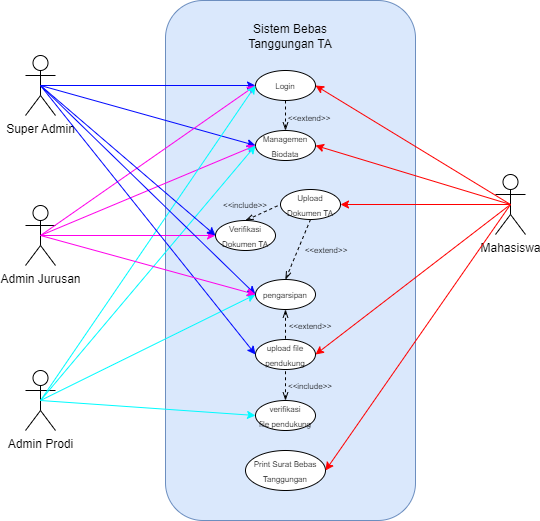

The diagram above was exported from draw.io. Its source (the exported page's mxGraphModel, read from the mxfile embedded in the PNG):
<mxGraphModel dx="1050" dy="522" grid="1" gridSize="10" guides="1" tooltips="1" connect="1" arrows="1" fold="1" page="1" pageScale="1" pageWidth="850" pageHeight="1100" math="0" shadow="0">
  <root>
    <mxCell id="0" />
    <mxCell id="1" parent="0" />
    <mxCell id="mhPuUUqkb_fqM-ULZt3o-58" value="" style="rounded=1;whiteSpace=wrap;html=1;fillColor=#dae8fc;strokeColor=#6c8ebf;" parent="1" vertex="1">
      <mxGeometry x="240" y="30" width="250" height="520" as="geometry" />
    </mxCell>
    <mxCell id="mhPuUUqkb_fqM-ULZt3o-59" value="Super Admin" style="shape=umlActor;verticalLabelPosition=bottom;verticalAlign=top;html=1;outlineConnect=0;" parent="1" vertex="1">
      <mxGeometry x="100" y="85" width="30" height="60" as="geometry" />
    </mxCell>
    <mxCell id="mhPuUUqkb_fqM-ULZt3o-60" value="Admin Prodi" style="shape=umlActor;verticalLabelPosition=bottom;verticalAlign=top;html=1;outlineConnect=0;" parent="1" vertex="1">
      <mxGeometry x="100" y="400" width="30" height="60" as="geometry" />
    </mxCell>
    <mxCell id="mhPuUUqkb_fqM-ULZt3o-61" value="Admin Jurusan" style="shape=umlActor;verticalLabelPosition=bottom;verticalAlign=top;html=1;outlineConnect=0;" parent="1" vertex="1">
      <mxGeometry x="100" y="235" width="30" height="60" as="geometry" />
    </mxCell>
    <mxCell id="mhPuUUqkb_fqM-ULZt3o-62" value="Mahasiswa" style="shape=umlActor;verticalLabelPosition=bottom;verticalAlign=top;html=1;outlineConnect=0;" parent="1" vertex="1">
      <mxGeometry x="570" y="204" width="30" height="60" as="geometry" />
    </mxCell>
    <mxCell id="mhPuUUqkb_fqM-ULZt3o-63" value="&lt;font style=&quot;font-size: 8px;&quot;&gt;Managemen&lt;/font&gt;&lt;div&gt;&lt;font style=&quot;font-size: 8px;&quot;&gt;Biodata&lt;/font&gt;&lt;/div&gt;" style="ellipse;whiteSpace=wrap;html=1;" parent="1" vertex="1">
      <mxGeometry x="330" y="160" width="60" height="30" as="geometry" />
    </mxCell>
    <mxCell id="mhPuUUqkb_fqM-ULZt3o-64" value="" style="endArrow=classic;html=1;rounded=0;exitX=0.5;exitY=0.5;exitDx=0;exitDy=0;exitPerimeter=0;entryX=0;entryY=0.5;entryDx=0;entryDy=0;strokeColor=#0008ff;" parent="1" source="mhPuUUqkb_fqM-ULZt3o-59" target="mhPuUUqkb_fqM-ULZt3o-63" edge="1">
      <mxGeometry width="50" height="50" relative="1" as="geometry">
        <mxPoint x="180" y="180" as="sourcePoint" />
        <mxPoint x="230" y="130" as="targetPoint" />
      </mxGeometry>
    </mxCell>
    <mxCell id="mhPuUUqkb_fqM-ULZt3o-65" value="" style="endArrow=classic;html=1;rounded=0;exitX=0.5;exitY=0.5;exitDx=0;exitDy=0;exitPerimeter=0;entryX=0;entryY=0.5;entryDx=0;entryDy=0;strokeColor=#ff00ea;" parent="1" source="mhPuUUqkb_fqM-ULZt3o-61" target="mhPuUUqkb_fqM-ULZt3o-63" edge="1">
      <mxGeometry width="50" height="50" relative="1" as="geometry">
        <mxPoint x="155" y="170" as="sourcePoint" />
        <mxPoint x="340" y="135" as="targetPoint" />
      </mxGeometry>
    </mxCell>
    <mxCell id="mhPuUUqkb_fqM-ULZt3o-66" value="" style="endArrow=classic;html=1;rounded=0;exitX=0.5;exitY=0.5;exitDx=0;exitDy=0;exitPerimeter=0;entryX=0;entryY=0.5;entryDx=0;entryDy=0;strokeColor=#00fbff;" parent="1" source="mhPuUUqkb_fqM-ULZt3o-60" target="mhPuUUqkb_fqM-ULZt3o-63" edge="1">
      <mxGeometry width="50" height="50" relative="1" as="geometry">
        <mxPoint x="155" y="280" as="sourcePoint" />
        <mxPoint x="340" y="135" as="targetPoint" />
      </mxGeometry>
    </mxCell>
    <mxCell id="mhPuUUqkb_fqM-ULZt3o-67" value="" style="endArrow=classic;html=1;rounded=0;exitX=0.5;exitY=0.5;exitDx=0;exitDy=0;exitPerimeter=0;entryX=1;entryY=0.5;entryDx=0;entryDy=0;strokeColor=#ff0000;" parent="1" source="mhPuUUqkb_fqM-ULZt3o-62" target="mhPuUUqkb_fqM-ULZt3o-63" edge="1">
      <mxGeometry width="50" height="50" relative="1" as="geometry">
        <mxPoint x="155" y="400" as="sourcePoint" />
        <mxPoint x="340" y="135" as="targetPoint" />
      </mxGeometry>
    </mxCell>
    <mxCell id="mhPuUUqkb_fqM-ULZt3o-68" value="&lt;span style=&quot;font-size: 8px;&quot;&gt;Upload Dokumen TA&lt;/span&gt;" style="ellipse;whiteSpace=wrap;html=1;" parent="1" vertex="1">
      <mxGeometry x="355" y="219" width="60" height="30" as="geometry" />
    </mxCell>
    <mxCell id="mhPuUUqkb_fqM-ULZt3o-69" value="" style="endArrow=classic;html=1;rounded=0;exitX=0.5;exitY=0.5;exitDx=0;exitDy=0;exitPerimeter=0;entryX=1;entryY=0.5;entryDx=0;entryDy=0;strokeColor=#ff0000;" parent="1" source="mhPuUUqkb_fqM-ULZt3o-62" target="mhPuUUqkb_fqM-ULZt3o-68" edge="1">
      <mxGeometry width="50" height="50" relative="1" as="geometry">
        <mxPoint x="605" y="260" as="sourcePoint" />
        <mxPoint x="410" y="135" as="targetPoint" />
      </mxGeometry>
    </mxCell>
    <mxCell id="mhPuUUqkb_fqM-ULZt3o-70" value="&lt;span style=&quot;font-size: 8px;&quot;&gt;Login&lt;/span&gt;" style="ellipse;whiteSpace=wrap;html=1;" parent="1" vertex="1">
      <mxGeometry x="330" y="100" width="60" height="30" as="geometry" />
    </mxCell>
    <mxCell id="mhPuUUqkb_fqM-ULZt3o-71" style="edgeStyle=orthogonalEdgeStyle;rounded=0;orthogonalLoop=1;jettySize=auto;html=1;exitX=0.5;exitY=1;exitDx=0;exitDy=0;" parent="1" source="mhPuUUqkb_fqM-ULZt3o-63" target="mhPuUUqkb_fqM-ULZt3o-63" edge="1">
      <mxGeometry relative="1" as="geometry" />
    </mxCell>
    <mxCell id="mhPuUUqkb_fqM-ULZt3o-72" value="" style="endArrow=classic;html=1;rounded=0;entryX=0;entryY=0.5;entryDx=0;entryDy=0;strokeColor=#0008ff;exitX=0.5;exitY=0.5;exitDx=0;exitDy=0;exitPerimeter=0;" parent="1" source="mhPuUUqkb_fqM-ULZt3o-59" target="mhPuUUqkb_fqM-ULZt3o-70" edge="1">
      <mxGeometry width="50" height="50" relative="1" as="geometry">
        <mxPoint x="150" y="160" as="sourcePoint" />
        <mxPoint x="350" y="170" as="targetPoint" />
      </mxGeometry>
    </mxCell>
    <mxCell id="mhPuUUqkb_fqM-ULZt3o-73" value="" style="endArrow=classic;html=1;rounded=0;entryX=0;entryY=0.5;entryDx=0;entryDy=0;exitX=0.5;exitY=0.5;exitDx=0;exitDy=0;exitPerimeter=0;strokeColor=#ff00ea;" parent="1" source="mhPuUUqkb_fqM-ULZt3o-61" target="mhPuUUqkb_fqM-ULZt3o-70" edge="1">
      <mxGeometry width="50" height="50" relative="1" as="geometry">
        <mxPoint x="160" y="170" as="sourcePoint" />
        <mxPoint x="350" y="116" as="targetPoint" />
      </mxGeometry>
    </mxCell>
    <mxCell id="mhPuUUqkb_fqM-ULZt3o-74" value="" style="endArrow=classic;html=1;rounded=0;entryX=0;entryY=0.5;entryDx=0;entryDy=0;exitX=0.5;exitY=0.5;exitDx=0;exitDy=0;exitPerimeter=0;strokeColor=#00fbff;" parent="1" source="mhPuUUqkb_fqM-ULZt3o-60" target="mhPuUUqkb_fqM-ULZt3o-70" edge="1">
      <mxGeometry width="50" height="50" relative="1" as="geometry">
        <mxPoint x="155" y="280" as="sourcePoint" />
        <mxPoint x="350" y="116" as="targetPoint" />
      </mxGeometry>
    </mxCell>
    <mxCell id="mhPuUUqkb_fqM-ULZt3o-75" value="" style="endArrow=classic;html=1;rounded=0;entryX=1;entryY=0.5;entryDx=0;entryDy=0;exitX=0.5;exitY=0.5;exitDx=0;exitDy=0;exitPerimeter=0;strokeColor=#ff0000;" parent="1" source="mhPuUUqkb_fqM-ULZt3o-62" target="mhPuUUqkb_fqM-ULZt3o-70" edge="1">
      <mxGeometry width="50" height="50" relative="1" as="geometry">
        <mxPoint x="165" y="290" as="sourcePoint" />
        <mxPoint x="360" y="126" as="targetPoint" />
      </mxGeometry>
    </mxCell>
    <mxCell id="mhPuUUqkb_fqM-ULZt3o-76" value="&lt;span style=&quot;font-size: 8px;&quot;&gt;Verifikasi Dokumen TA&lt;/span&gt;" style="ellipse;whiteSpace=wrap;html=1;" parent="1" vertex="1">
      <mxGeometry x="290" y="250" width="60" height="30" as="geometry" />
    </mxCell>
    <mxCell id="mhPuUUqkb_fqM-ULZt3o-77" value="" style="endArrow=classic;html=1;rounded=0;entryX=0;entryY=0.5;entryDx=0;entryDy=0;exitX=0.5;exitY=0.5;exitDx=0;exitDy=0;exitPerimeter=0;strokeColor=#ff00ea;" parent="1" source="mhPuUUqkb_fqM-ULZt3o-61" target="mhPuUUqkb_fqM-ULZt3o-76" edge="1">
      <mxGeometry width="50" height="50" relative="1" as="geometry">
        <mxPoint x="160" y="170" as="sourcePoint" />
        <mxPoint x="350" y="116" as="targetPoint" />
      </mxGeometry>
    </mxCell>
    <mxCell id="mhPuUUqkb_fqM-ULZt3o-78" value="" style="endArrow=classic;html=1;rounded=0;exitX=0.5;exitY=0.5;exitDx=0;exitDy=0;exitPerimeter=0;entryX=0;entryY=0.5;entryDx=0;entryDy=0;strokeColor=#0008ff;" parent="1" source="mhPuUUqkb_fqM-ULZt3o-59" target="mhPuUUqkb_fqM-ULZt3o-76" edge="1">
      <mxGeometry width="50" height="50" relative="1" as="geometry">
        <mxPoint x="155" y="400" as="sourcePoint" />
        <mxPoint x="340" y="280" as="targetPoint" />
      </mxGeometry>
    </mxCell>
    <mxCell id="mhPuUUqkb_fqM-ULZt3o-79" value="" style="endArrow=none;dashed=1;html=1;rounded=0;exitX=0.5;exitY=0;exitDx=0;exitDy=0;entryX=0;entryY=0.5;entryDx=0;entryDy=0;endFill=0;startArrow=openThin;startFill=0;" parent="1" source="mhPuUUqkb_fqM-ULZt3o-76" target="mhPuUUqkb_fqM-ULZt3o-68" edge="1">
      <mxGeometry width="50" height="50" relative="1" as="geometry">
        <mxPoint x="310" y="319" as="sourcePoint" />
        <mxPoint x="360" y="269" as="targetPoint" />
      </mxGeometry>
    </mxCell>
    <mxCell id="mhPuUUqkb_fqM-ULZt3o-80" value="&lt;font style=&quot;font-size: 8px;&quot;&gt;&amp;lt;&amp;lt;include&amp;gt;&amp;gt;&lt;/font&gt;" style="text;html=1;align=center;verticalAlign=middle;whiteSpace=wrap;rounded=0;" parent="1" vertex="1">
      <mxGeometry x="300" y="229" width="40" height="10" as="geometry" />
    </mxCell>
    <mxCell id="mhPuUUqkb_fqM-ULZt3o-81" value="&lt;span style=&quot;font-size: 8px;&quot;&gt;verifikasi&lt;/span&gt;&lt;div&gt;&lt;span style=&quot;font-size: 8px;&quot;&gt;file pendukung&lt;/span&gt;&lt;/div&gt;" style="ellipse;whiteSpace=wrap;html=1;" parent="1" vertex="1">
      <mxGeometry x="330" y="430" width="60" height="30" as="geometry" />
    </mxCell>
    <mxCell id="mhPuUUqkb_fqM-ULZt3o-82" value="&lt;font style=&quot;font-size: 8px;&quot;&gt;&amp;lt;&amp;lt;include&amp;gt;&amp;gt;&lt;/font&gt;" style="text;html=1;align=center;verticalAlign=middle;whiteSpace=wrap;rounded=0;" parent="1" vertex="1">
      <mxGeometry x="365" y="410" width="40" height="10" as="geometry" />
    </mxCell>
    <mxCell id="mhPuUUqkb_fqM-ULZt3o-83" value="&lt;span style=&quot;font-size: 8px;&quot;&gt;upload file pendukung&lt;/span&gt;" style="ellipse;whiteSpace=wrap;html=1;" parent="1" vertex="1">
      <mxGeometry x="330" y="369" width="60" height="30" as="geometry" />
    </mxCell>
    <mxCell id="mhPuUUqkb_fqM-ULZt3o-84" value="" style="endArrow=none;dashed=1;html=1;rounded=0;entryX=0.5;entryY=1;entryDx=0;entryDy=0;exitX=0.5;exitY=0;exitDx=0;exitDy=0;endFill=0;startArrow=openThin;startFill=0;" parent="1" source="mhPuUUqkb_fqM-ULZt3o-81" target="mhPuUUqkb_fqM-ULZt3o-83" edge="1">
      <mxGeometry width="50" height="50" relative="1" as="geometry">
        <mxPoint x="340" y="380" as="sourcePoint" />
        <mxPoint x="390" y="330" as="targetPoint" />
      </mxGeometry>
    </mxCell>
    <mxCell id="mhPuUUqkb_fqM-ULZt3o-85" value="" style="endArrow=classic;html=1;rounded=0;exitX=0.5;exitY=0.5;exitDx=0;exitDy=0;exitPerimeter=0;entryX=1;entryY=0.5;entryDx=0;entryDy=0;strokeColor=#ff0000;" parent="1" source="mhPuUUqkb_fqM-ULZt3o-62" target="mhPuUUqkb_fqM-ULZt3o-83" edge="1">
      <mxGeometry width="50" height="50" relative="1" as="geometry">
        <mxPoint x="605" y="260" as="sourcePoint" />
        <mxPoint x="410" y="215" as="targetPoint" />
      </mxGeometry>
    </mxCell>
    <mxCell id="mhPuUUqkb_fqM-ULZt3o-86" value="" style="endArrow=classic;html=1;rounded=0;exitX=0.5;exitY=0.5;exitDx=0;exitDy=0;exitPerimeter=0;entryX=0;entryY=0.5;entryDx=0;entryDy=0;strokeColor=#00fbff;" parent="1" source="mhPuUUqkb_fqM-ULZt3o-60" target="mhPuUUqkb_fqM-ULZt3o-81" edge="1">
      <mxGeometry width="50" height="50" relative="1" as="geometry">
        <mxPoint x="155" y="400" as="sourcePoint" />
        <mxPoint x="350" y="170" as="targetPoint" />
      </mxGeometry>
    </mxCell>
    <mxCell id="mhPuUUqkb_fqM-ULZt3o-87" value="&lt;span style=&quot;font-size: 8px;&quot;&gt;pengarsipan&lt;/span&gt;" style="ellipse;whiteSpace=wrap;html=1;" parent="1" vertex="1">
      <mxGeometry x="330" y="309" width="60" height="30" as="geometry" />
    </mxCell>
    <mxCell id="mhPuUUqkb_fqM-ULZt3o-88" value="" style="endArrow=none;dashed=1;html=1;rounded=0;entryX=0.5;entryY=0;entryDx=0;entryDy=0;endFill=0;startArrow=openThin;startFill=0;" parent="1" source="mhPuUUqkb_fqM-ULZt3o-87" target="mhPuUUqkb_fqM-ULZt3o-83" edge="1">
      <mxGeometry width="50" height="50" relative="1" as="geometry">
        <mxPoint x="450" y="449" as="sourcePoint" />
        <mxPoint x="370" y="389" as="targetPoint" />
      </mxGeometry>
    </mxCell>
    <mxCell id="mhPuUUqkb_fqM-ULZt3o-89" value="&lt;font style=&quot;font-size: 8px;&quot;&gt;&amp;lt;&amp;lt;extend&amp;gt;&amp;gt;&lt;/font&gt;" style="text;html=1;align=center;verticalAlign=middle;whiteSpace=wrap;rounded=0;" parent="1" vertex="1">
      <mxGeometry x="365" y="350" width="40" height="10" as="geometry" />
    </mxCell>
    <mxCell id="mhPuUUqkb_fqM-ULZt3o-90" value="" style="endArrow=classic;html=1;rounded=0;exitX=0.5;exitY=0.5;exitDx=0;exitDy=0;exitPerimeter=0;entryX=0;entryY=0.5;entryDx=0;entryDy=0;strokeColor=#00fbff;" parent="1" source="mhPuUUqkb_fqM-ULZt3o-60" target="mhPuUUqkb_fqM-ULZt3o-87" edge="1">
      <mxGeometry width="50" height="50" relative="1" as="geometry">
        <mxPoint x="155" y="400" as="sourcePoint" />
        <mxPoint x="430" y="435" as="targetPoint" />
      </mxGeometry>
    </mxCell>
    <mxCell id="mhPuUUqkb_fqM-ULZt3o-91" value="" style="endArrow=classic;html=1;rounded=0;exitX=0.5;exitY=0.5;exitDx=0;exitDy=0;exitPerimeter=0;entryX=0;entryY=0.5;entryDx=0;entryDy=0;strokeColor=#0008ff;" parent="1" source="mhPuUUqkb_fqM-ULZt3o-59" target="mhPuUUqkb_fqM-ULZt3o-83" edge="1">
      <mxGeometry width="50" height="50" relative="1" as="geometry">
        <mxPoint x="155" y="170" as="sourcePoint" />
        <mxPoint x="350" y="275" as="targetPoint" />
      </mxGeometry>
    </mxCell>
    <mxCell id="mhPuUUqkb_fqM-ULZt3o-92" value="" style="endArrow=classic;html=1;rounded=0;exitX=0.5;exitY=0.5;exitDx=0;exitDy=0;exitPerimeter=0;entryX=0;entryY=0.5;entryDx=0;entryDy=0;strokeColor=#0008ff;" parent="1" source="mhPuUUqkb_fqM-ULZt3o-59" target="mhPuUUqkb_fqM-ULZt3o-87" edge="1">
      <mxGeometry width="50" height="50" relative="1" as="geometry">
        <mxPoint x="155" y="170" as="sourcePoint" />
        <mxPoint x="340" y="300" as="targetPoint" />
      </mxGeometry>
    </mxCell>
    <mxCell id="mhPuUUqkb_fqM-ULZt3o-93" value="" style="endArrow=classic;html=1;rounded=0;entryX=0;entryY=0.5;entryDx=0;entryDy=0;exitX=0.5;exitY=0.5;exitDx=0;exitDy=0;exitPerimeter=0;strokeColor=#ff00ea;" parent="1" source="mhPuUUqkb_fqM-ULZt3o-61" target="mhPuUUqkb_fqM-ULZt3o-87" edge="1">
      <mxGeometry width="50" height="50" relative="1" as="geometry">
        <mxPoint x="155" y="280" as="sourcePoint" />
        <mxPoint x="310" y="260" as="targetPoint" />
      </mxGeometry>
    </mxCell>
    <mxCell id="mhPuUUqkb_fqM-ULZt3o-94" value="" style="endArrow=openThin;dashed=1;html=1;rounded=0;entryX=0.5;entryY=0;entryDx=0;entryDy=0;exitX=0.5;exitY=1;exitDx=0;exitDy=0;endFill=0;" parent="1" source="mhPuUUqkb_fqM-ULZt3o-68" target="mhPuUUqkb_fqM-ULZt3o-87" edge="1">
      <mxGeometry width="50" height="50" relative="1" as="geometry">
        <mxPoint x="370" y="339" as="sourcePoint" />
        <mxPoint x="370" y="379" as="targetPoint" />
      </mxGeometry>
    </mxCell>
    <mxCell id="mhPuUUqkb_fqM-ULZt3o-95" value="&lt;font style=&quot;font-size: 8px;&quot;&gt;&amp;lt;&amp;lt;extend&amp;gt;&amp;gt;&lt;/font&gt;" style="text;html=1;align=center;verticalAlign=middle;whiteSpace=wrap;rounded=0;" parent="1" vertex="1">
      <mxGeometry x="381" y="274" width="40" height="10" as="geometry" />
    </mxCell>
    <mxCell id="mhPuUUqkb_fqM-ULZt3o-96" value="&lt;span style=&quot;font-size: 8px;&quot;&gt;Print Surat Bebas Tanggungan&lt;/span&gt;" style="ellipse;whiteSpace=wrap;html=1;" parent="1" vertex="1">
      <mxGeometry x="320" y="480" width="80" height="40" as="geometry" />
    </mxCell>
    <mxCell id="mhPuUUqkb_fqM-ULZt3o-97" value="" style="endArrow=classic;html=1;rounded=0;exitX=0.5;exitY=0.5;exitDx=0;exitDy=0;exitPerimeter=0;entryX=1;entryY=0.5;entryDx=0;entryDy=0;strokeColor=#ff0000;" parent="1" source="mhPuUUqkb_fqM-ULZt3o-62" target="mhPuUUqkb_fqM-ULZt3o-96" edge="1">
      <mxGeometry width="50" height="50" relative="1" as="geometry">
        <mxPoint x="585" y="260" as="sourcePoint" />
        <mxPoint x="400" y="404" as="targetPoint" />
      </mxGeometry>
    </mxCell>
    <mxCell id="mhPuUUqkb_fqM-ULZt3o-98" value="" style="endArrow=openThin;dashed=1;html=1;rounded=0;entryX=0.5;entryY=0;entryDx=0;entryDy=0;exitX=0.5;exitY=1;exitDx=0;exitDy=0;endFill=0;" parent="1" source="mhPuUUqkb_fqM-ULZt3o-70" target="mhPuUUqkb_fqM-ULZt3o-63" edge="1">
      <mxGeometry width="50" height="50" relative="1" as="geometry">
        <mxPoint x="395" y="259" as="sourcePoint" />
        <mxPoint x="370" y="319" as="targetPoint" />
      </mxGeometry>
    </mxCell>
    <mxCell id="mhPuUUqkb_fqM-ULZt3o-99" value="&lt;font style=&quot;font-size: 8px;&quot;&gt;&amp;lt;&amp;lt;extend&amp;gt;&amp;gt;&lt;/font&gt;" style="text;html=1;align=center;verticalAlign=middle;whiteSpace=wrap;rounded=0;" parent="1" vertex="1">
      <mxGeometry x="364" y="142" width="40" height="10" as="geometry" />
    </mxCell>
    <mxCell id="mhPuUUqkb_fqM-ULZt3o-100" value="Sistem Bebas Tanggungan TA" style="text;html=1;align=center;verticalAlign=middle;whiteSpace=wrap;rounded=0;" parent="1" vertex="1">
      <mxGeometry x="300" y="51" width="130" height="30" as="geometry" />
    </mxCell>
  </root>
</mxGraphModel>